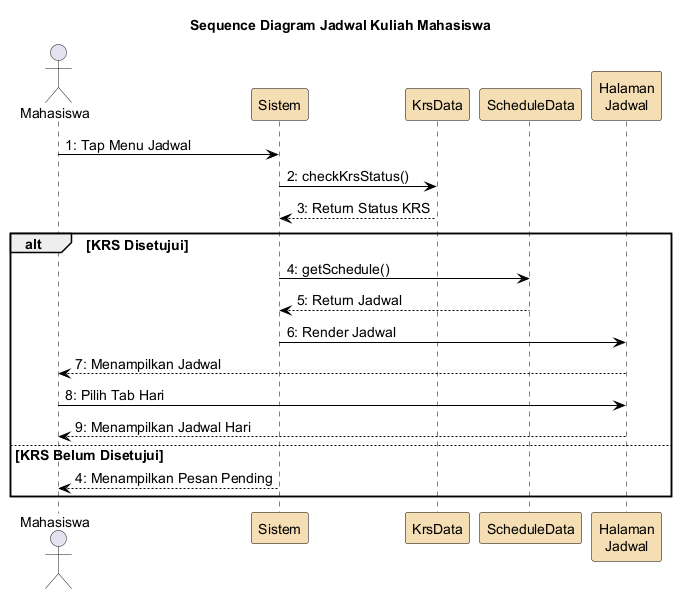

The diagram above was rendered by PlantUML. Its source (embedded in the PNG):
@startuml
skinparam backgroundColor White
skinparam ParticipantBorderColor Black
skinparam SequenceLifeLineBorderColor Black
skinparam ArrowColor Black
skinparam defaultFontSize 14
skinparam ParticipantBackgroundColor #F5DEB3

title Sequence Diagram Jadwal Kuliah Mahasiswa

actor Mahasiswa
participant "Sistem" as sistem
participant "KrsData" as krs
participant "ScheduleData" as schedule
participant "Halaman\nJadwal" as jadwal

Mahasiswa -> sistem : 1: Tap Menu Jadwal
sistem -> krs : 2: checkKrsStatus()
krs --> sistem : 3: Return Status KRS
alt KRS Disetujui
  sistem -> schedule : 4: getSchedule()
  schedule --> sistem : 5: Return Jadwal
  sistem -> jadwal : 6: Render Jadwal
  jadwal --> Mahasiswa : 7: Menampilkan Jadwal
  Mahasiswa -> jadwal : 8: Pilih Tab Hari
  jadwal --> Mahasiswa : 9: Menampilkan Jadwal Hari
else KRS Belum Disetujui
  sistem --> Mahasiswa : 4: Menampilkan Pesan Pending
end

@enduml